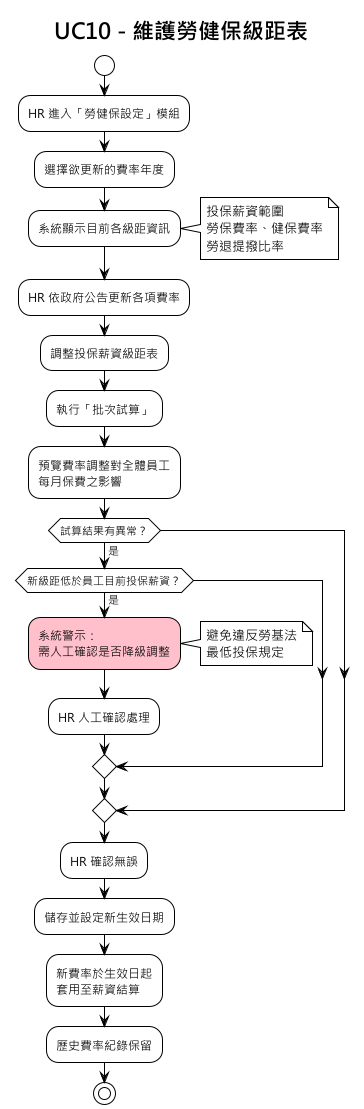

The diagram above was rendered by PlantUML. Its source (embedded in the PNG):
@startuml UC10_維護勞健保級距表
!theme plain
skinparam defaultFontName "Microsoft JhengHei"
title UC10 - 維護勞健保級距表

start
:HR 進入「勞健保設定」模組;
:選擇欲更新的費率年度;

:系統顯示目前各級距資訊;
note right
  投保薪資範圍
  勞保費率、健保費率
  勞退提撥比率
end note

:HR 依政府公告更新各項費率;
:調整投保薪資級距表;

:執行「批次試算」;
:預覽費率調整對全體員工\n每月保費之影響;

if (試算結果有異常？) then (是)
  if (新級距低於員工目前投保薪資？) then (是)
    #pink:系統警示：\n需人工確認是否降級調整;
    note right
      避免違反勞基法
      最低投保規定
    end note
    :HR 人工確認處理;
  endif
endif

:HR 確認無誤;
:儲存並設定新生效日期;
:新費率於生效日起\n套用至薪資結算;
:歷史費率紀錄保留;
stop

@enduml